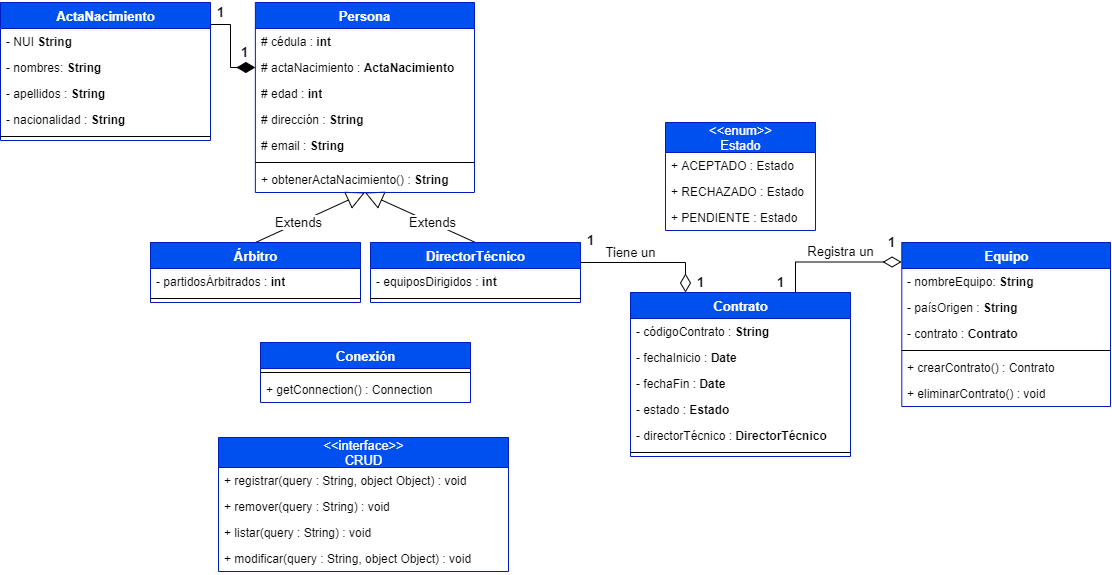

The diagram above was exported from draw.io. Its source (the exported page's mxGraphModel, read from the mxfile embedded in the PNG):
<mxGraphModel dx="918" dy="546" grid="1" gridSize="10" guides="1" tooltips="1" connect="1" arrows="1" fold="1" page="1" pageScale="1" pageWidth="1169" pageHeight="827" math="0" shadow="0">
  <root>
    <mxCell id="0" />
    <mxCell id="1" parent="0" />
    <mxCell id="n-bjUs59CBIcDPi00NxF-16" value="Extends" style="endArrow=block;endSize=16;endFill=0;html=1;fontSize=13;exitX=0.5;exitY=0;exitDx=0;exitDy=0;entryX=0.5;entryY=1;entryDx=0;entryDy=0;" parent="1" source="n-bjUs59CBIcDPi00NxF-8" target="n-bjUs59CBIcDPi00NxF-1" edge="1">
      <mxGeometry x="-0.2105" width="160" relative="1" as="geometry">
        <mxPoint x="440" y="290" as="sourcePoint" />
        <mxPoint x="600" y="290" as="targetPoint" />
        <mxPoint as="offset" />
      </mxGeometry>
    </mxCell>
    <mxCell id="n-bjUs59CBIcDPi00NxF-26" value="" style="endArrow=none;html=1;endSize=12;startArrow=diamondThin;startSize=16;startFill=1;edgeStyle=orthogonalEdgeStyle;align=left;verticalAlign=bottom;fontSize=13;exitX=0;exitY=0.5;exitDx=0;exitDy=0;entryX=1;entryY=0.133;entryDx=0;entryDy=0;endFill=0;rounded=0;entryPerimeter=0;" parent="1" source="n-bjUs59CBIcDPi00NxF-46" target="n-bjUs59CBIcDPi00NxF-18" edge="1">
      <mxGeometry x="-1" y="3" relative="1" as="geometry">
        <mxPoint x="250" y="530" as="sourcePoint" />
        <mxPoint x="410" y="530" as="targetPoint" />
        <Array as="points">
          <mxPoint x="350" y="115" />
          <mxPoint x="350" y="72" />
          <mxPoint x="270" y="72" />
          <mxPoint x="270" y="65" />
        </Array>
      </mxGeometry>
    </mxCell>
    <mxCell id="n-bjUs59CBIcDPi00NxF-43" value="" style="group" parent="1" vertex="1" connectable="0">
      <mxGeometry x="120" y="50" width="230" height="86" as="geometry" />
    </mxCell>
    <mxCell id="n-bjUs59CBIcDPi00NxF-18" value="ActaNacimiento" style="swimlane;fontStyle=1;align=center;verticalAlign=top;childLayout=stackLayout;horizontal=1;startSize=26;horizontalStack=0;resizeParent=1;resizeParentMax=0;resizeLast=0;collapsible=1;marginBottom=0;fontSize=13;fillColor=#0050ef;strokeColor=#001DBC;fontColor=#ffffff;html=1;" parent="n-bjUs59CBIcDPi00NxF-43" vertex="1">
      <mxGeometry width="210" height="138" as="geometry" />
    </mxCell>
    <mxCell id="VfPwJq7Nc4_z0E1KRiKp-1" value="- NUI&amp;nbsp;&lt;b&gt;String&lt;/b&gt;" style="text;strokeColor=none;fillColor=none;align=left;verticalAlign=top;spacingLeft=4;spacingRight=4;overflow=hidden;rotatable=0;points=[[0,0.5],[1,0.5]];portConstraint=eastwest;html=1;" parent="n-bjUs59CBIcDPi00NxF-18" vertex="1">
      <mxGeometry y="26" width="210" height="26" as="geometry" />
    </mxCell>
    <mxCell id="n-bjUs59CBIcDPi00NxF-50" value="- nombres:&amp;nbsp;&lt;b&gt;String&lt;/b&gt;" style="text;strokeColor=none;fillColor=none;align=left;verticalAlign=top;spacingLeft=4;spacingRight=4;overflow=hidden;rotatable=0;points=[[0,0.5],[1,0.5]];portConstraint=eastwest;html=1;" parent="n-bjUs59CBIcDPi00NxF-18" vertex="1">
      <mxGeometry y="52" width="210" height="26" as="geometry" />
    </mxCell>
    <mxCell id="n-bjUs59CBIcDPi00NxF-51" value="- apellidos :&amp;nbsp;&lt;b&gt;String&lt;/b&gt;" style="text;strokeColor=none;fillColor=none;align=left;verticalAlign=top;spacingLeft=4;spacingRight=4;overflow=hidden;rotatable=0;points=[[0,0.5],[1,0.5]];portConstraint=eastwest;html=1;" parent="n-bjUs59CBIcDPi00NxF-18" vertex="1">
      <mxGeometry y="78" width="210" height="26" as="geometry" />
    </mxCell>
    <mxCell id="n-bjUs59CBIcDPi00NxF-52" value="- nacionalidad :&amp;nbsp;&lt;b&gt;String&lt;/b&gt;" style="text;strokeColor=none;fillColor=none;align=left;verticalAlign=top;spacingLeft=4;spacingRight=4;overflow=hidden;rotatable=0;points=[[0,0.5],[1,0.5]];portConstraint=eastwest;html=1;" parent="n-bjUs59CBIcDPi00NxF-18" vertex="1">
      <mxGeometry y="104" width="210" height="26" as="geometry" />
    </mxCell>
    <mxCell id="n-bjUs59CBIcDPi00NxF-22" value="" style="line;strokeWidth=1;fillColor=none;align=left;verticalAlign=middle;spacingTop=-1;spacingLeft=3;spacingRight=3;rotatable=0;labelPosition=right;points=[];portConstraint=eastwest;" parent="n-bjUs59CBIcDPi00NxF-18" vertex="1">
      <mxGeometry y="130" width="210" height="8" as="geometry" />
    </mxCell>
    <mxCell id="n-bjUs59CBIcDPi00NxF-27" value="&lt;b&gt;1&lt;/b&gt;" style="text;html=1;align=center;verticalAlign=middle;resizable=0;points=[];autosize=1;fontSize=13;" parent="n-bjUs59CBIcDPi00NxF-43" vertex="1">
      <mxGeometry x="210" width="20" height="20" as="geometry" />
    </mxCell>
    <mxCell id="n-bjUs59CBIcDPi00NxF-45" value="Extends" style="endArrow=block;endSize=16;endFill=0;html=1;fontSize=13;exitX=0.5;exitY=0;exitDx=0;exitDy=0;entryX=0.5;entryY=1;entryDx=0;entryDy=0;" parent="1" source="n-bjUs59CBIcDPi00NxF-36" target="n-bjUs59CBIcDPi00NxF-1" edge="1">
      <mxGeometry x="-0.2105" width="160" relative="1" as="geometry">
        <mxPoint x="385" y="370" as="sourcePoint" />
        <mxPoint x="500" y="294" as="targetPoint" />
        <mxPoint as="offset" />
      </mxGeometry>
    </mxCell>
    <mxCell id="n-bjUs59CBIcDPi00NxF-47" value="" style="group" parent="1" vertex="1" connectable="0">
      <mxGeometry x="354" y="50" width="240" height="190" as="geometry" />
    </mxCell>
    <mxCell id="n-bjUs59CBIcDPi00NxF-1" value="Persona" style="swimlane;fontStyle=1;align=center;verticalAlign=top;childLayout=stackLayout;horizontal=1;startSize=26;horizontalStack=0;resizeParent=1;resizeParentMax=0;resizeLast=0;collapsible=1;marginBottom=0;fontSize=13;fillColor=#0050ef;strokeColor=#001DBC;fontColor=#ffffff;html=1;" parent="n-bjUs59CBIcDPi00NxF-47" vertex="1">
      <mxGeometry x="20.869565217391305" width="219.1304347826087" height="190" as="geometry" />
    </mxCell>
    <mxCell id="n-bjUs59CBIcDPi00NxF-2" value="# cédula :&amp;nbsp;&lt;b&gt;int&lt;/b&gt;" style="text;strokeColor=none;fillColor=none;align=left;verticalAlign=top;spacingLeft=4;spacingRight=4;overflow=hidden;rotatable=0;points=[[0,0.5],[1,0.5]];portConstraint=eastwest;html=1;" parent="n-bjUs59CBIcDPi00NxF-1" vertex="1">
      <mxGeometry y="26" width="219.1304347826087" height="26" as="geometry" />
    </mxCell>
    <mxCell id="n-bjUs59CBIcDPi00NxF-46" value="# actaNacimiento : &lt;b&gt;ActaNacimiento&lt;/b&gt;" style="text;strokeColor=none;fillColor=none;align=left;verticalAlign=top;spacingLeft=4;spacingRight=4;overflow=hidden;rotatable=0;points=[[0,0.5],[1,0.5]];portConstraint=eastwest;html=1;" parent="n-bjUs59CBIcDPi00NxF-1" vertex="1">
      <mxGeometry y="52" width="219.1304347826087" height="26" as="geometry" />
    </mxCell>
    <mxCell id="n-bjUs59CBIcDPi00NxF-24" value="# edad :&amp;nbsp;&lt;b&gt;int&lt;/b&gt;" style="text;strokeColor=none;fillColor=none;align=left;verticalAlign=top;spacingLeft=4;spacingRight=4;overflow=hidden;rotatable=0;points=[[0,0.5],[1,0.5]];portConstraint=eastwest;html=1;" parent="n-bjUs59CBIcDPi00NxF-1" vertex="1">
      <mxGeometry y="78" width="219.1304347826087" height="26" as="geometry" />
    </mxCell>
    <mxCell id="n-bjUs59CBIcDPi00NxF-7" value="# dirección :&amp;nbsp;&lt;b&gt;String&lt;/b&gt;" style="text;strokeColor=none;fillColor=none;align=left;verticalAlign=top;spacingLeft=4;spacingRight=4;overflow=hidden;rotatable=0;points=[[0,0.5],[1,0.5]];portConstraint=eastwest;html=1;" parent="n-bjUs59CBIcDPi00NxF-1" vertex="1">
      <mxGeometry y="104" width="219.1304347826087" height="26" as="geometry" />
    </mxCell>
    <mxCell id="n-bjUs59CBIcDPi00NxF-53" value="# email :&amp;nbsp;&lt;b&gt;String&lt;/b&gt;" style="text;strokeColor=none;fillColor=none;align=left;verticalAlign=top;spacingLeft=4;spacingRight=4;overflow=hidden;rotatable=0;points=[[0,0.5],[1,0.5]];portConstraint=eastwest;html=1;" parent="n-bjUs59CBIcDPi00NxF-1" vertex="1">
      <mxGeometry y="130" width="219.1304347826087" height="26" as="geometry" />
    </mxCell>
    <mxCell id="n-bjUs59CBIcDPi00NxF-3" value="" style="line;strokeWidth=1;fillColor=none;align=left;verticalAlign=middle;spacingTop=-1;spacingLeft=3;spacingRight=3;rotatable=0;labelPosition=right;points=[];portConstraint=eastwest;" parent="n-bjUs59CBIcDPi00NxF-1" vertex="1">
      <mxGeometry y="156" width="219.1304347826087" height="8" as="geometry" />
    </mxCell>
    <mxCell id="n-bjUs59CBIcDPi00NxF-49" value="+ obtenerActaNacimiento() :&amp;nbsp;&lt;b&gt;String&lt;/b&gt;" style="text;strokeColor=none;fillColor=none;align=left;verticalAlign=top;spacingLeft=4;spacingRight=4;overflow=hidden;rotatable=0;points=[[0,0.5],[1,0.5]];portConstraint=eastwest;html=1;" parent="n-bjUs59CBIcDPi00NxF-1" vertex="1">
      <mxGeometry y="164" width="219.1304347826087" height="26" as="geometry" />
    </mxCell>
    <mxCell id="n-bjUs59CBIcDPi00NxF-28" value="1" style="text;html=1;align=center;verticalAlign=middle;resizable=0;points=[];autosize=1;fontSize=13;fontStyle=1" parent="n-bjUs59CBIcDPi00NxF-47" vertex="1">
      <mxGeometry y="40" width="20" height="20" as="geometry" />
    </mxCell>
    <mxCell id="n-bjUs59CBIcDPi00NxF-78" value="" style="group" parent="1" vertex="1" connectable="0">
      <mxGeometry x="990" y="290" width="240" height="112" as="geometry" />
    </mxCell>
    <mxCell id="n-bjUs59CBIcDPi00NxF-29" value="Equipo" style="swimlane;fontStyle=1;align=center;verticalAlign=top;childLayout=stackLayout;horizontal=1;startSize=26;horizontalStack=0;resizeParent=1;resizeParentMax=0;resizeLast=0;collapsible=1;marginBottom=0;fontSize=13;fillColor=#0050ef;strokeColor=#001DBC;fontColor=#ffffff;html=1;" parent="n-bjUs59CBIcDPi00NxF-78" vertex="1">
      <mxGeometry x="31.304347826086957" width="208.69565217391303" height="164" as="geometry" />
    </mxCell>
    <mxCell id="n-bjUs59CBIcDPi00NxF-30" value="- nombreEquipo: &lt;b&gt;String&lt;/b&gt;" style="text;strokeColor=none;fillColor=none;align=left;verticalAlign=top;spacingLeft=4;spacingRight=4;overflow=hidden;rotatable=0;points=[[0,0.5],[1,0.5]];portConstraint=eastwest;html=1;" parent="n-bjUs59CBIcDPi00NxF-29" vertex="1">
      <mxGeometry y="26" width="208.69565217391303" height="26" as="geometry" />
    </mxCell>
    <mxCell id="n-bjUs59CBIcDPi00NxF-31" value="- paísOrigen :&amp;nbsp;&lt;b&gt;String&lt;/b&gt;" style="text;strokeColor=none;fillColor=none;align=left;verticalAlign=top;spacingLeft=4;spacingRight=4;overflow=hidden;rotatable=0;points=[[0,0.5],[1,0.5]];portConstraint=eastwest;html=1;" parent="n-bjUs59CBIcDPi00NxF-29" vertex="1">
      <mxGeometry y="52" width="208.69565217391303" height="26" as="geometry" />
    </mxCell>
    <mxCell id="n-bjUs59CBIcDPi00NxF-106" value="- contrato :&amp;nbsp;&lt;b&gt;Contrato&lt;/b&gt;" style="text;strokeColor=none;fillColor=none;align=left;verticalAlign=top;spacingLeft=4;spacingRight=4;overflow=hidden;rotatable=0;points=[[0,0.5],[1,0.5]];portConstraint=eastwest;html=1;" parent="n-bjUs59CBIcDPi00NxF-29" vertex="1">
      <mxGeometry y="78" width="208.69565217391303" height="26" as="geometry" />
    </mxCell>
    <mxCell id="n-bjUs59CBIcDPi00NxF-35" value="" style="line;strokeWidth=1;fillColor=none;align=left;verticalAlign=middle;spacingTop=-1;spacingLeft=3;spacingRight=3;rotatable=0;labelPosition=right;points=[];portConstraint=eastwest;" parent="n-bjUs59CBIcDPi00NxF-29" vertex="1">
      <mxGeometry y="104" width="208.69565217391303" height="8" as="geometry" />
    </mxCell>
    <mxCell id="n-bjUs59CBIcDPi00NxF-88" value="+ crearContrato() : Contrato" style="text;strokeColor=none;fillColor=none;align=left;verticalAlign=top;spacingLeft=4;spacingRight=4;overflow=hidden;rotatable=0;points=[[0,0.5],[1,0.5]];portConstraint=eastwest;html=1;" parent="n-bjUs59CBIcDPi00NxF-29" vertex="1">
      <mxGeometry y="112" width="208.69565217391303" height="26" as="geometry" />
    </mxCell>
    <mxCell id="bPEn660UdpxTiLA0Oc0s-1" value="+ eliminarContrato() : void" style="text;strokeColor=none;fillColor=none;align=left;verticalAlign=top;spacingLeft=4;spacingRight=4;overflow=hidden;rotatable=0;points=[[0,0.5],[1,0.5]];portConstraint=eastwest;html=1;" parent="n-bjUs59CBIcDPi00NxF-29" vertex="1">
      <mxGeometry y="138" width="208.69565217391303" height="26" as="geometry" />
    </mxCell>
    <mxCell id="n-bjUs59CBIcDPi00NxF-125" value="1" style="text;html=1;align=center;verticalAlign=middle;resizable=0;points=[];autosize=1;fontSize=13;fontStyle=1" parent="n-bjUs59CBIcDPi00NxF-78" vertex="1">
      <mxGeometry x="11.299999999999955" y="-10" width="20" height="20" as="geometry" />
    </mxCell>
    <mxCell id="n-bjUs59CBIcDPi00NxF-8" value="Árbitro" style="swimlane;fontStyle=1;align=center;verticalAlign=top;childLayout=stackLayout;horizontal=1;startSize=26;horizontalStack=0;resizeParent=1;resizeParentMax=0;resizeLast=0;collapsible=1;marginBottom=0;fontSize=13;fillColor=#0050ef;strokeColor=#001DBC;fontColor=#ffffff;html=1;" parent="1" vertex="1">
      <mxGeometry x="270" y="290" width="210" height="60" as="geometry" />
    </mxCell>
    <mxCell id="n-bjUs59CBIcDPi00NxF-9" value="- partidosÁrbitrados : &lt;b&gt;int&lt;/b&gt;" style="text;strokeColor=none;fillColor=none;align=left;verticalAlign=top;spacingLeft=4;spacingRight=4;overflow=hidden;rotatable=0;points=[[0,0.5],[1,0.5]];portConstraint=eastwest;html=1;" parent="n-bjUs59CBIcDPi00NxF-8" vertex="1">
      <mxGeometry y="26" width="210" height="26" as="geometry" />
    </mxCell>
    <mxCell id="n-bjUs59CBIcDPi00NxF-13" value="" style="line;strokeWidth=1;fillColor=none;align=left;verticalAlign=middle;spacingTop=-1;spacingLeft=3;spacingRight=3;rotatable=0;labelPosition=right;points=[];portConstraint=eastwest;" parent="n-bjUs59CBIcDPi00NxF-8" vertex="1">
      <mxGeometry y="52" width="210" height="8" as="geometry" />
    </mxCell>
    <mxCell id="n-bjUs59CBIcDPi00NxF-118" style="edgeStyle=orthogonalEdgeStyle;rounded=0;orthogonalLoop=1;jettySize=auto;html=1;exitX=1;exitY=0.25;exitDx=0;exitDy=0;entryX=0.25;entryY=0;entryDx=0;entryDy=0;startSize=16;endArrow=diamondThin;endFill=0;endSize=16;fontSize=13;" parent="1" source="n-bjUs59CBIcDPi00NxF-36" target="n-bjUs59CBIcDPi00NxF-82" edge="1">
      <mxGeometry relative="1" as="geometry">
        <Array as="points">
          <mxPoint x="700" y="310" />
          <mxPoint x="805" y="310" />
        </Array>
      </mxGeometry>
    </mxCell>
    <mxCell id="n-bjUs59CBIcDPi00NxF-36" value="DirectorTécnico" style="swimlane;fontStyle=1;align=center;verticalAlign=top;childLayout=stackLayout;horizontal=1;startSize=26;horizontalStack=0;resizeParent=1;resizeParentMax=0;resizeLast=0;collapsible=1;marginBottom=0;fontSize=13;fillColor=#0050ef;strokeColor=#001DBC;fontColor=#ffffff;html=1;" parent="1" vertex="1">
      <mxGeometry x="490" y="290" width="210" height="60" as="geometry" />
    </mxCell>
    <mxCell id="n-bjUs59CBIcDPi00NxF-37" value="- equiposDirigidos : &lt;b&gt;int&lt;/b&gt;" style="text;strokeColor=none;fillColor=none;align=left;verticalAlign=top;spacingLeft=4;spacingRight=4;overflow=hidden;rotatable=0;points=[[0,0.5],[1,0.5]];portConstraint=eastwest;html=1;" parent="n-bjUs59CBIcDPi00NxF-36" vertex="1">
      <mxGeometry y="26" width="210" height="26" as="geometry" />
    </mxCell>
    <mxCell id="n-bjUs59CBIcDPi00NxF-40" value="" style="line;strokeWidth=1;fillColor=none;align=left;verticalAlign=middle;spacingTop=-1;spacingLeft=3;spacingRight=3;rotatable=0;labelPosition=right;points=[];portConstraint=eastwest;" parent="n-bjUs59CBIcDPi00NxF-36" vertex="1">
      <mxGeometry y="52" width="210" height="8" as="geometry" />
    </mxCell>
    <mxCell id="n-bjUs59CBIcDPi00NxF-98" value="&amp;lt;&amp;lt;enum&amp;gt;&amp;gt;&lt;br&gt;Estado" style="swimlane;fontStyle=0;childLayout=stackLayout;horizontal=1;startSize=30;fillColor=#0050ef;horizontalStack=0;resizeParent=1;resizeParentMax=0;resizeLast=0;collapsible=1;marginBottom=0;fontSize=13;html=1;strokeColor=#001DBC;fontColor=#ffffff;" parent="1" vertex="1">
      <mxGeometry x="785" y="170" width="150" height="108" as="geometry" />
    </mxCell>
    <mxCell id="n-bjUs59CBIcDPi00NxF-99" value="+ ACEPTADO : Estado" style="text;strokeColor=none;fillColor=none;align=left;verticalAlign=top;spacingLeft=4;spacingRight=4;overflow=hidden;rotatable=0;points=[[0,0.5],[1,0.5]];portConstraint=eastwest;" parent="n-bjUs59CBIcDPi00NxF-98" vertex="1">
      <mxGeometry y="30" width="150" height="26" as="geometry" />
    </mxCell>
    <mxCell id="n-bjUs59CBIcDPi00NxF-100" value="+ RECHAZADO : Estado" style="text;strokeColor=none;fillColor=none;align=left;verticalAlign=top;spacingLeft=4;spacingRight=4;overflow=hidden;rotatable=0;points=[[0,0.5],[1,0.5]];portConstraint=eastwest;" parent="n-bjUs59CBIcDPi00NxF-98" vertex="1">
      <mxGeometry y="56" width="150" height="26" as="geometry" />
    </mxCell>
    <mxCell id="n-bjUs59CBIcDPi00NxF-101" value="+ PENDIENTE : Estado" style="text;strokeColor=none;fillColor=none;align=left;verticalAlign=top;spacingLeft=4;spacingRight=4;overflow=hidden;rotatable=0;points=[[0,0.5],[1,0.5]];portConstraint=eastwest;" parent="n-bjUs59CBIcDPi00NxF-98" vertex="1">
      <mxGeometry y="82" width="150" height="26" as="geometry" />
    </mxCell>
    <mxCell id="n-bjUs59CBIcDPi00NxF-82" value="Contrato" style="swimlane;fontStyle=1;align=center;verticalAlign=top;childLayout=stackLayout;horizontal=1;startSize=26;horizontalStack=0;resizeParent=1;resizeParentMax=0;resizeLast=0;collapsible=1;marginBottom=0;fontSize=13;fillColor=#0050ef;strokeColor=#001DBC;fontColor=#ffffff;html=1;" parent="1" vertex="1">
      <mxGeometry x="750" y="340" width="220" height="164" as="geometry" />
    </mxCell>
    <mxCell id="n-bjUs59CBIcDPi00NxF-83" value="- códigoContrato : &lt;b&gt;String&lt;/b&gt;" style="text;strokeColor=none;fillColor=none;align=left;verticalAlign=top;spacingLeft=4;spacingRight=4;overflow=hidden;rotatable=0;points=[[0,0.5],[1,0.5]];portConstraint=eastwest;html=1;" parent="n-bjUs59CBIcDPi00NxF-82" vertex="1">
      <mxGeometry y="26" width="220" height="26" as="geometry" />
    </mxCell>
    <mxCell id="n-bjUs59CBIcDPi00NxF-87" value="- fechaInicio : &lt;b&gt;Date&lt;/b&gt;" style="text;strokeColor=none;fillColor=none;align=left;verticalAlign=top;spacingLeft=4;spacingRight=4;overflow=hidden;rotatable=0;points=[[0,0.5],[1,0.5]];portConstraint=eastwest;html=1;" parent="n-bjUs59CBIcDPi00NxF-82" vertex="1">
      <mxGeometry y="52" width="220" height="26" as="geometry" />
    </mxCell>
    <mxCell id="n-bjUs59CBIcDPi00NxF-86" value="- fechaFin : &lt;b&gt;Date&lt;/b&gt;" style="text;strokeColor=none;fillColor=none;align=left;verticalAlign=top;spacingLeft=4;spacingRight=4;overflow=hidden;rotatable=0;points=[[0,0.5],[1,0.5]];portConstraint=eastwest;html=1;" parent="n-bjUs59CBIcDPi00NxF-82" vertex="1">
      <mxGeometry y="78" width="220" height="26" as="geometry" />
    </mxCell>
    <mxCell id="n-bjUs59CBIcDPi00NxF-90" value="- estado : &lt;b&gt;Estado&lt;/b&gt;" style="text;strokeColor=none;fillColor=none;align=left;verticalAlign=top;spacingLeft=4;spacingRight=4;overflow=hidden;rotatable=0;points=[[0,0.5],[1,0.5]];portConstraint=eastwest;html=1;" parent="n-bjUs59CBIcDPi00NxF-82" vertex="1">
      <mxGeometry y="104" width="220" height="26" as="geometry" />
    </mxCell>
    <mxCell id="bPEn660UdpxTiLA0Oc0s-2" value="- directorTécnico : &lt;b&gt;DirectorTécnico&lt;/b&gt;" style="text;strokeColor=none;fillColor=none;align=left;verticalAlign=top;spacingLeft=4;spacingRight=4;overflow=hidden;rotatable=0;points=[[0,0.5],[1,0.5]];portConstraint=eastwest;html=1;" parent="n-bjUs59CBIcDPi00NxF-82" vertex="1">
      <mxGeometry y="130" width="220" height="26" as="geometry" />
    </mxCell>
    <mxCell id="n-bjUs59CBIcDPi00NxF-84" value="" style="line;strokeWidth=1;fillColor=none;align=left;verticalAlign=middle;spacingTop=-1;spacingLeft=3;spacingRight=3;rotatable=0;labelPosition=right;points=[];portConstraint=eastwest;" parent="n-bjUs59CBIcDPi00NxF-82" vertex="1">
      <mxGeometry y="156" width="220" height="8" as="geometry" />
    </mxCell>
    <mxCell id="n-bjUs59CBIcDPi00NxF-119" value="Tiene un" style="text;html=1;align=center;verticalAlign=middle;resizable=0;points=[];autosize=1;fontSize=13;" parent="1" vertex="1">
      <mxGeometry x="715" y="290" width="70" height="20" as="geometry" />
    </mxCell>
    <mxCell id="n-bjUs59CBIcDPi00NxF-120" value="1" style="text;html=1;align=center;verticalAlign=middle;resizable=0;points=[];autosize=1;fontSize=13;fontStyle=1" parent="1" vertex="1">
      <mxGeometry x="700" y="278" width="20" height="20" as="geometry" />
    </mxCell>
    <mxCell id="n-bjUs59CBIcDPi00NxF-121" value="1" style="text;html=1;align=center;verticalAlign=middle;resizable=0;points=[];autosize=1;fontSize=13;fontStyle=1" parent="1" vertex="1">
      <mxGeometry x="810" y="320" width="20" height="20" as="geometry" />
    </mxCell>
    <mxCell id="n-bjUs59CBIcDPi00NxF-124" value="1" style="text;html=1;align=center;verticalAlign=middle;resizable=0;points=[];autosize=1;fontSize=13;fontStyle=1" parent="1" vertex="1">
      <mxGeometry x="890" y="320" width="20" height="20" as="geometry" />
    </mxCell>
    <mxCell id="n-bjUs59CBIcDPi00NxF-126" value="Registra un" style="text;html=1;align=center;verticalAlign=middle;resizable=0;points=[];autosize=1;fontSize=13;" parent="1" vertex="1">
      <mxGeometry x="920" y="289" width="80" height="20" as="geometry" />
    </mxCell>
    <mxCell id="n-bjUs59CBIcDPi00NxF-123" style="edgeStyle=orthogonalEdgeStyle;rounded=0;orthogonalLoop=1;jettySize=auto;html=1;exitX=-0.001;exitY=0.119;exitDx=0;exitDy=0;startSize=16;endArrow=none;endFill=0;endSize=16;fontSize=13;startArrow=diamondThin;startFill=0;entryX=0.75;entryY=0;entryDx=0;entryDy=0;exitPerimeter=0;" parent="1" source="n-bjUs59CBIcDPi00NxF-29" target="n-bjUs59CBIcDPi00NxF-82" edge="1">
      <mxGeometry relative="1" as="geometry">
        <Array as="points">
          <mxPoint x="915" y="310" />
        </Array>
        <mxPoint x="1040" y="310" as="sourcePoint" />
      </mxGeometry>
    </mxCell>
    <mxCell id="TFAagOgIm-tHywI7Dv1L-1" value="" style="group" vertex="1" connectable="0" parent="1">
      <mxGeometry x="380" y="390" width="230" height="86" as="geometry" />
    </mxCell>
    <mxCell id="TFAagOgIm-tHywI7Dv1L-2" value="Conexión" style="swimlane;fontStyle=1;align=center;verticalAlign=top;childLayout=stackLayout;horizontal=1;startSize=26;horizontalStack=0;resizeParent=1;resizeParentMax=0;resizeLast=0;collapsible=1;marginBottom=0;fontSize=13;fillColor=#0050ef;strokeColor=#001DBC;fontColor=#ffffff;html=1;" vertex="1" parent="TFAagOgIm-tHywI7Dv1L-1">
      <mxGeometry width="210" height="60" as="geometry" />
    </mxCell>
    <mxCell id="TFAagOgIm-tHywI7Dv1L-7" value="" style="line;strokeWidth=1;fillColor=none;align=left;verticalAlign=middle;spacingTop=-1;spacingLeft=3;spacingRight=3;rotatable=0;labelPosition=right;points=[];portConstraint=eastwest;" vertex="1" parent="TFAagOgIm-tHywI7Dv1L-2">
      <mxGeometry y="26" width="210" height="8" as="geometry" />
    </mxCell>
    <mxCell id="TFAagOgIm-tHywI7Dv1L-9" value="+ getConnection() : Connection" style="text;strokeColor=none;fillColor=none;align=left;verticalAlign=top;spacingLeft=4;spacingRight=4;overflow=hidden;rotatable=0;points=[[0,0.5],[1,0.5]];portConstraint=eastwest;html=1;" vertex="1" parent="TFAagOgIm-tHywI7Dv1L-2">
      <mxGeometry y="34" width="210" height="26" as="geometry" />
    </mxCell>
    <mxCell id="TFAagOgIm-tHywI7Dv1L-10" value="&amp;lt;&amp;lt;interface&amp;gt;&amp;gt;&lt;br&gt;CRUD" style="swimlane;fontStyle=0;childLayout=stackLayout;horizontal=1;startSize=30;fillColor=#0050ef;horizontalStack=0;resizeParent=1;resizeParentMax=0;resizeLast=0;collapsible=1;marginBottom=0;fontSize=13;html=1;strokeColor=#001DBC;fontColor=#ffffff;" vertex="1" parent="1">
      <mxGeometry x="338" y="485" width="290" height="134" as="geometry" />
    </mxCell>
    <mxCell id="TFAagOgIm-tHywI7Dv1L-11" value="+ registrar(query : String, object Object) : void" style="text;strokeColor=none;fillColor=none;align=left;verticalAlign=top;spacingLeft=4;spacingRight=4;overflow=hidden;rotatable=0;points=[[0,0.5],[1,0.5]];portConstraint=eastwest;" vertex="1" parent="TFAagOgIm-tHywI7Dv1L-10">
      <mxGeometry y="30" width="290" height="26" as="geometry" />
    </mxCell>
    <mxCell id="TFAagOgIm-tHywI7Dv1L-14" value="+ remover(query : String) : void" style="text;strokeColor=none;fillColor=none;align=left;verticalAlign=top;spacingLeft=4;spacingRight=4;overflow=hidden;rotatable=0;points=[[0,0.5],[1,0.5]];portConstraint=eastwest;" vertex="1" parent="TFAagOgIm-tHywI7Dv1L-10">
      <mxGeometry y="56" width="290" height="26" as="geometry" />
    </mxCell>
    <mxCell id="TFAagOgIm-tHywI7Dv1L-15" value="+ listar(query : String) : void" style="text;strokeColor=none;fillColor=none;align=left;verticalAlign=top;spacingLeft=4;spacingRight=4;overflow=hidden;rotatable=0;points=[[0,0.5],[1,0.5]];portConstraint=eastwest;" vertex="1" parent="TFAagOgIm-tHywI7Dv1L-10">
      <mxGeometry y="82" width="290" height="26" as="geometry" />
    </mxCell>
    <mxCell id="TFAagOgIm-tHywI7Dv1L-16" value="+ modificar(query : String, object Object) : void" style="text;strokeColor=none;fillColor=none;align=left;verticalAlign=top;spacingLeft=4;spacingRight=4;overflow=hidden;rotatable=0;points=[[0,0.5],[1,0.5]];portConstraint=eastwest;" vertex="1" parent="TFAagOgIm-tHywI7Dv1L-10">
      <mxGeometry y="108" width="290" height="26" as="geometry" />
    </mxCell>
  </root>
</mxGraphModel>